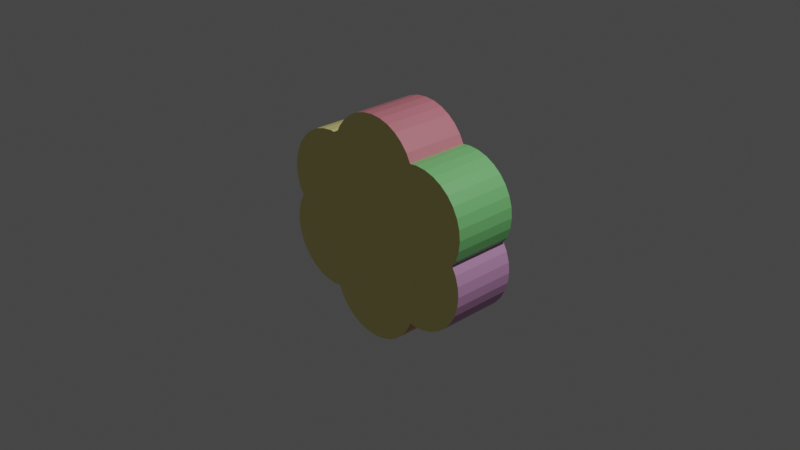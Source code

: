# Source: archipelago.blend  (saved by Blender 3.4.6; exported with 4.5.12 LTS)
import bpy
from mathutils import Matrix  # noqa: F401  (used for matrix-valued properties, if any)

bpy.ops.wm.read_factory_settings(use_empty=True)
scene = bpy.context.scene
scene.name = 'Scene'

# ---- collections
col_collection = bpy.data.collections.new('Collection'); scene.collection.children.link(col_collection)

# ---- materials (node trees are filled in below, after node groups)
mat_yellow = bpy.data.materials.new('yellow')
mat_yellow.use_transparent_shadow = False
mat_red = bpy.data.materials.new('red')
mat_red.use_transparent_shadow = False
mat_green = bpy.data.materials.new('green')
mat_green.use_transparent_shadow = False
mat_blue = bpy.data.materials.new('blue')
mat_blue.use_transparent_shadow = False
mat_orange = bpy.data.materials.new('orange')
mat_orange.use_transparent_shadow = False
mat_violet = bpy.data.materials.new('violet')
mat_violet.use_transparent_shadow = False

# ---- material node trees
mat_yellow.use_nodes = True; mat_yellow.node_tree.nodes.clear()
_N = mat_yellow.node_tree.nodes; _L = mat_yellow.node_tree.links
n0 = _N.new('ShaderNodeBsdfPrincipled'); n0.name = 'Principled BSDF'; n0.location = (10, 300)
n0.distribution = 'GGX'
n0.subsurface_method = 'RANDOM_WALK_SKIN'
n0.inputs[0].default_value = (0.855, 0.7682, 0.2831, 1.0)
n0.inputs[3].default_value = 1.45
n0.inputs[27].default_value = (0.0, 0.0, 0.0, 1.0)
n0.inputs[28].default_value = 1.0
n1 = _N.new('ShaderNodeOutputMaterial'); n1.name = 'Material Output'; n1.location = (300, 300)
_L.new(n0.outputs[0], n1.inputs[0])
n1.is_active_output = True
mat_red.use_nodes = True; mat_red.node_tree.nodes.clear()
_N = mat_red.node_tree.nodes; _L = mat_red.node_tree.links
n0 = _N.new('ShaderNodeBsdfPrincipled'); n0.name = 'Principled BSDF'; n0.location = (10, 300)
n0.distribution = 'GGX'
n0.subsurface_method = 'RANDOM_WALK_SKIN'
n0.inputs[0].default_value = (0.5841, 0.1812, 0.2232, 1.0)
n0.inputs[3].default_value = 1.45
n0.inputs[27].default_value = (0.0, 0.0, 0.0, 1.0)
n0.inputs[28].default_value = 1.0
n1 = _N.new('ShaderNodeOutputMaterial'); n1.name = 'Material Output'; n1.location = (300, 300)
_L.new(n0.outputs[0], n1.inputs[0])
n1.is_active_output = True
mat_green.use_nodes = True; mat_green.node_tree.nodes.clear()
_N = mat_green.node_tree.nodes; _L = mat_green.node_tree.links
n0 = _N.new('ShaderNodeBsdfPrincipled'); n0.name = 'Principled BSDF'; n0.location = (10, 300)
n0.distribution = 'GGX'
n0.subsurface_method = 'RANDOM_WALK_SKIN'
n0.inputs[0].default_value = (0.1779, 0.5395, 0.1779, 1.0)
n0.inputs[3].default_value = 1.45
n0.inputs[27].default_value = (0.0, 0.0, 0.0, 1.0)
n0.inputs[28].default_value = 1.0
n1 = _N.new('ShaderNodeOutputMaterial'); n1.name = 'Material Output'; n1.location = (300, 300)
_L.new(n0.outputs[0], n1.inputs[0])
n1.is_active_output = True
mat_blue.use_nodes = True; mat_blue.node_tree.nodes.clear()
_N = mat_blue.node_tree.nodes; _L = mat_blue.node_tree.links
n0 = _N.new('ShaderNodeBsdfPrincipled'); n0.name = 'Principled BSDF'; n0.location = (10, 300)
n0.distribution = 'GGX'
n0.subsurface_method = 'RANDOM_WALK_SKIN'
n0.inputs[0].default_value = (0.1812, 0.2086, 0.5089, 1.0)
n0.inputs[3].default_value = 1.45
n0.inputs[27].default_value = (0.0, 0.0, 0.0, 1.0)
n0.inputs[28].default_value = 1.0
n1 = _N.new('ShaderNodeOutputMaterial'); n1.name = 'Material Output'; n1.location = (300, 300)
_L.new(n0.outputs[0], n1.inputs[0])
n1.is_active_output = True
mat_orange.use_nodes = True; mat_orange.node_tree.nodes.clear()
_N = mat_orange.node_tree.nodes; _L = mat_orange.node_tree.links
n0 = _N.new('ShaderNodeBsdfPrincipled'); n0.name = 'Principled BSDF'; n0.location = (10, 300)
n0.distribution = 'GGX'
n0.subsurface_method = 'RANDOM_WALK_SKIN'
n0.inputs[0].default_value = (0.6939, 0.3515, 0.2051, 1.0)
n0.inputs[3].default_value = 1.45
n0.inputs[27].default_value = (0.0, 0.0, 0.0, 1.0)
n0.inputs[28].default_value = 1.0
n1 = _N.new('ShaderNodeOutputMaterial'); n1.name = 'Material Output'; n1.location = (300, 300)
_L.new(n0.outputs[0], n1.inputs[0])
n1.is_active_output = True
mat_violet.use_nodes = True; mat_violet.node_tree.nodes.clear()
_N = mat_violet.node_tree.nodes; _L = mat_violet.node_tree.links
n0 = _N.new('ShaderNodeBsdfPrincipled'); n0.name = 'Principled BSDF'; n0.location = (10, 300)
n0.distribution = 'GGX'
n0.subsurface_method = 'RANDOM_WALK_SKIN'
n0.inputs[0].default_value = (0.5906, 0.2961, 0.5395, 1.0)
n0.inputs[3].default_value = 1.45
n0.inputs[27].default_value = (0.0, 0.0, 0.0, 1.0)
n0.inputs[28].default_value = 1.0
n1 = _N.new('ShaderNodeOutputMaterial'); n1.name = 'Material Output'; n1.location = (300, 300)
_L.new(n0.outputs[0], n1.inputs[0])
n1.is_active_output = True

# ---- world
world_world = bpy.data.worlds.new('World'); scene.world = world_world
world_world.use_nodes = True; world_world.node_tree.nodes.clear()
_N = world_world.node_tree.nodes; _L = world_world.node_tree.links
n0 = _N.new('ShaderNodeOutputWorld'); n0.name = 'World Output'; n0.location = (300, 300)
n1 = _N.new('ShaderNodeBackground'); n1.name = 'Background'; n1.location = (10, 300)
n1.inputs[0].default_value = (0.05088, 0.05088, 0.05088, 1.0)
_L.new(n1.outputs[0], n0.inputs[0])
n0.is_active_output = True
world_world.color = (0.05088, 0.05088, 0.05088)
world_world.use_sun_shadow = False
world_world.sun_shadow_jitter_overblur = 0.0

# ---- cameras
cam_camera = bpy.data.cameras.new('Camera')
cam_camera.clip_end = 100.0
cam_camera.ortho_scale = 7.314

# ---- lights
light_light = bpy.data.lights.new('Light', 'POINT')
light_light.transmission_factor = 0.0
light_light.energy = 1000.0
light_light.shadow_soft_size = 0.1
light_light.shadow_maximum_resolution = 0.006
light_light.use_absolute_resolution = True

# ---- meshes
me_ap_logo = bpy.data.meshes.new('AP Logo')
me_ap_logo.from_pydata([(-1.438, 1.722, -0.5051), (-1.633, 1.703, -0.5051), (-1.82, 1.646, -0.5051), (-1.993, 1.553, -0.5051), (-2.145, 1.429, -0.5051), (-2.269, 1.277, -0.5051), (-2.362, 1.104, -0.5051), (-2.418, 0.9168, -0.5051), (-2.438, 0.7218, -0.5051), (-2.418, 0.5267, -0.5051), (-2.362, 0.3391, -0.5051), (-0.5138, 0.3391, -0.5051), (-0.4569, 0.5267, -0.5051), (-0.4377, 0.7218, -0.5051), (-0.4569, 0.9168, -0.5051), (-0.5138, 1.104, -0.5051), (-0.6062, 1.277, -0.5051), (-0.7306, 1.429, -0.5051), (-0.8821, 1.553, -0.5051), (-1.055, 1.646, -0.5051), (-1.243, 1.703, -0.5051), (-1.438, 1.722, 0.5051), (-1.633, 1.703, 0.5051), (-1.82, 1.646, 0.5051), (-1.993, 1.553, 0.5051), (-2.145, 1.429, 0.5051), (-2.269, 1.277, 0.5051), (-2.362, 1.104, 0.5051), (-2.418, 0.9168, 0.5051), (-2.438, 0.7218, 0.5051), (-2.418, 0.5267, 0.5051), (-2.362, 0.3391, 0.5051), (-0.5138, 0.3391, 0.5051), (-0.4569, 0.5267, 0.5051), (-0.4377, 0.7218, 0.5051), (-0.4569, 0.9168, 0.5051), (-0.5138, 1.104, 0.5051), (-0.6062, 1.277, 0.5051), (-0.7306, 1.429, 0.5051), (-0.8821, 1.553, 0.5051), (-1.055, 1.646, 0.5051), (-1.243, 1.703, 0.5051), (-0.57, 0.2339, -0.5051), (-2.302, 0.2271, -0.5051), (-0.7321, 0.3669, -0.5051), (-0.9498, 0.4833, -0.5051), (-1.186, 0.555, -0.5051), (-2.131, 0.3669, -0.5051), (-1.677, 0.555, -0.5051), (-1.432, 0.5792, -0.5051), (-1.914, 0.4833, -0.5051), (-2.302, 0.2271, 0.5051), (-0.57, 0.2339, 0.5051), (-2.131, 0.3669, 0.5051), (-0.7321, 0.3669, 0.5051), (-1.914, 0.4833, 0.5051), (-1.677, 0.555, 0.5051), (-1.432, 0.5792, 0.5051), (-0.9498, 0.4833, 0.5051), (-1.186, 0.555, 0.5051), (0.0, 2.515, -0.5051), (-0.1951, 2.496, -0.5051), (-0.3827, 2.439, -0.5051), (-0.5556, 2.347, -0.5051), (-0.7071, 2.222, -0.5051), (-0.8315, 2.071, -0.5051), (-0.9239, 1.898, -0.5051), (0.0, 0.5152, -0.5051), (0.9239, 1.898, -0.5051), (0.8315, 2.071, -0.5051), (0.7071, 2.222, -0.5051), (0.5556, 2.347, -0.5051), (0.3827, 2.439, -0.5051), (0.1951, 2.496, -0.5051), (0.0, 2.515, 0.5051), (-0.1951, 2.496, 0.5051), (-0.3827, 2.439, 0.5051), (-0.5556, 2.347, 0.5051), (-0.7071, 2.222, 0.5051), (-0.8315, 2.071, 0.5051), (-0.9239, 1.898, 0.5051), (0.0, 0.5152, 0.5051), (0.9239, 1.898, 0.5051), (0.8315, 2.071, 0.5051), (0.7071, 2.222, 0.5051), (0.5556, 2.347, 0.5051), (0.3827, 2.439, 0.5051), (0.1951, 2.496, 0.5051), (0.9306, 1.876, -0.5051), (0.1904, 0.5339, -0.5051), (0.2678, 1.204, -0.5051), (0.3842, 1.422, -0.5051), (0.5409, 1.613, -0.5051), (0.7318, 1.769, -0.5051), (0.1719, 0.7218, -0.5051), (0.1961, 0.9675, -0.5051), (0.1904, 0.5339, 0.5051), (0.9306, 1.876, 0.5051), (0.1719, 0.7218, 0.5051), (0.1961, 0.9675, 0.5051), (0.2678, 1.204, 0.5051), (0.7318, 1.769, 0.5051), (0.3842, 1.422, 0.5051), (0.5409, 1.613, 0.5051), (-0.1939, 0.5342, -0.5051), (-0.9308, 1.875, -0.5051), (-0.7364, 1.771, -0.5051), (-0.3881, 1.423, -0.5051), (-0.5451, 1.614, -0.5051), (-0.1997, 0.968, -0.5051), (-0.1754, 0.7218, -0.5051), (-0.2715, 1.205, -0.5051), (-0.9308, 1.875, 0.5051), (-0.1939, 0.5342, 0.5051), (-0.7364, 1.771, 0.5051), (-0.1754, 0.7218, 0.5051), (-0.5451, 1.614, 0.5051), (-0.3881, 1.423, 0.5051), (-0.1997, 0.968, 0.5051), (-0.2715, 1.205, 0.5051), (1.432, 1.722, -0.5051), (1.237, 1.703, -0.5051), (1.049, 1.646, -0.5051), (0.8761, 1.553, -0.5051), (0.7246, 1.429, -0.5051), (0.6002, 1.277, -0.5051), (0.5078, 1.104, -0.5051), (0.4509, 0.9168, -0.5051), (0.4317, 0.7218, -0.5051), (0.4509, 0.5267, -0.5051), (0.5078, 0.3391, -0.5051), (2.356, 0.3391, -0.5051), (2.412, 0.5267, -0.5051), (2.432, 0.7218, -0.5051), (2.412, 0.9168, -0.5051), (2.356, 1.104, -0.5051), (2.263, 1.277, -0.5051), (2.139, 1.429, -0.5051), (1.987, 1.553, -0.5051), (1.814, 1.646, -0.5051), (1.627, 1.703, -0.5051), (1.432, 1.722, 0.5051), (1.237, 1.703, 0.5051), (1.049, 1.646, 0.5051), (0.8761, 1.553, 0.5051), (0.7246, 1.429, 0.5051), (0.6002, 1.277, 0.5051), (0.5078, 1.104, 0.5051), (0.4509, 0.9168, 0.5051), (0.4317, 0.7218, 0.5051), (0.4509, 0.5267, 0.5051), (0.5078, 0.3391, 0.5051), (2.356, 0.3391, 0.5051), (2.412, 0.5267, 0.5051), (2.432, 0.7218, 0.5051), (2.412, 0.9168, 0.5051), (2.356, 1.104, 0.5051), (2.263, 1.277, 0.5051), (2.139, 1.429, 0.5051), (1.987, 1.553, 0.5051), (1.814, 1.646, 0.5051), (1.627, 1.703, 0.5051), (2.298, 0.2317, -0.5051), (0.5652, 0.2317, -0.5051), (2.129, 0.3702, -0.5051), (1.912, 0.4862, -0.5051), (1.677, 0.5577, -0.5051), (0.7339, 0.3702, -0.5051), (1.187, 0.5577, -0.5051), (1.432, 0.5818, -0.5051), (0.9511, 0.4862, -0.5051), (0.5652, 0.2317, 0.5051), (2.298, 0.2317, 0.5051), (0.7339, 0.3702, 0.5051), (2.129, 0.3702, 0.5051), (0.9511, 0.4862, 0.5051), (1.187, 0.5577, 0.5051), (1.432, 0.5818, 0.5051), (1.912, 0.4862, 0.5051), (1.677, 0.5577, 0.5051), (-1.432, 0.3199, -0.5051), (-1.627, 0.3007, -0.5051), (-1.814, 0.2438, -0.5051), (-1.987, 0.1514, -0.5051), (-2.139, 0.02699, -0.5051), (-2.263, -0.1245, -0.5051), (-2.356, -0.2974, -0.5051), (-2.412, -0.485, -0.5051), (-2.432, -0.6801, -0.5051), (-2.412, -0.8752, -0.5051), (-2.356, -1.063, -0.5051), (-2.263, -1.236, -0.5051), (-2.139, -1.387, -0.5051), (-1.987, -1.512, -0.5051), (-1.814, -1.604, -0.5051), (-1.627, -1.661, -0.5051), (-1.432, -1.68, -0.5051), (-0.5078, -0.2974, -0.5051), (-0.6002, -0.1245, -0.5051), (-0.7246, 0.02699, -0.5051), (-0.8761, 0.1514, -0.5051), (-1.049, 0.2438, -0.5051), (-1.237, 0.3007, -0.5051), (-1.432, 0.3199, 0.505), (-1.627, 0.3007, 0.505), (-1.814, 0.2438, 0.505), (-1.987, 0.1514, 0.505), (-2.139, 0.02699, 0.505), (-2.263, -0.1245, 0.505), (-2.356, -0.2974, 0.505), (-2.412, -0.485, 0.505), (-2.432, -0.6801, 0.505), (-2.412, -0.8752, 0.505), (-2.356, -1.063, 0.505), (-2.263, -1.236, 0.505), (-2.139, -1.387, 0.505), (-1.987, -1.512, 0.505), (-1.814, -1.604, 0.505), (-1.627, -1.661, 0.505), (-1.432, -1.68, 0.505), (-0.5078, -0.2974, 0.505), (-0.6002, -0.1245, 0.505), (-0.7246, 0.02699, 0.505), (-0.8761, 0.1514, 0.505), (-1.049, 0.2438, 0.505), (-1.237, 0.3007, 0.505), (-0.4864, -0.368, -0.5051), (-1.244, -1.662, -0.5051), (-1.258, -1.527, -0.5051), (-1.162, -1.046, -0.5051), (-0.6987, -0.4815, -0.5051), (-0.8893, -0.6379, -0.5051), (-1.046, -0.8285, -0.5051), (-1.233, -1.282, -0.5051), (-1.244, -1.662, 0.505), (-0.4864, -0.368, 0.505), (-1.258, -1.527, 0.505), (-1.233, -1.282, 0.505), (-1.162, -1.046, 0.505), (-0.6987, -0.4815, 0.505), (-1.046, -0.8285, 0.505), (-0.8893, -0.6379, 0.505), (1.192e-07, -0.5272, -0.5051), (-0.1951, -0.5464, -0.5051), (-0.3827, -0.6033, -0.5051), (-0.5556, -0.6957, -0.5051), (-0.7071, -0.8201, -0.5051), (-0.8315, -0.9716, -0.5051), (-0.9239, -1.145, -0.5051), (-0.9808, -1.332, -0.5051), (-1.0, -1.527, -0.5051), (-0.9808, -1.722, -0.5051), (-0.9239, -1.91, -0.5051), (-0.8315, -2.083, -0.5051), (-0.7071, -2.234, -0.5051), (-0.5556, -2.359, -0.5051), (-0.3827, -2.451, -0.5051), (-0.1951, -2.508, -0.5051), (1.192e-07, -2.527, -0.5051), (0.1951, -2.508, -0.5051), (0.3827, -2.451, -0.5051), (0.5556, -2.359, -0.5051), (0.7071, -2.234, -0.5051), (0.8315, -2.083, -0.5051), (0.9239, -1.91, -0.5051), (0.9808, -1.722, -0.5051), (1.0, -1.527, -0.5051), (0.9808, -1.332, -0.5051), (0.9239, -1.145, -0.5051), (0.8315, -0.9716, -0.5051), (0.7071, -0.8201, -0.5051), (0.5556, -0.6957, -0.5051), (0.3827, -0.6033, -0.5051), (0.1951, -0.5464, -0.5051), (1.192e-07, -0.5272, 0.505), (-0.1951, -0.5464, 0.505), (-0.3827, -0.6033, 0.505), (-0.5556, -0.6957, 0.505), (-0.7071, -0.8201, 0.505), (-0.8315, -0.9716, 0.505), (-0.9239, -1.145, 0.505), (-0.9808, -1.332, 0.505), (-1.0, -1.527, 0.505), (-0.9808, -1.722, 0.505), (-0.9239, -1.91, 0.505), (-0.8315, -2.083, 0.505), (-0.7071, -2.234, 0.505), (-0.5556, -2.359, 0.505), (-0.3827, -2.451, 0.505), (-0.1951, -2.508, 0.505), (1.192e-07, -2.527, 0.505), (0.1951, -2.508, 0.505), (0.3827, -2.451, 0.505), (0.5556, -2.359, 0.505), (0.7071, -2.234, 0.505), (0.8315, -2.083, 0.505), (0.9239, -1.91, 0.505), (0.9808, -1.722, 0.505), (1.0, -1.527, 0.505), (0.9808, -1.332, 0.505), (0.9239, -1.145, 0.505), (0.8315, -0.9716, 0.505), (0.7071, -0.8201, 0.505), (0.5556, -0.6957, 0.505), (0.3827, -0.6033, 0.505), (0.1951, -0.5464, 0.505), (1.432, 0.3258, -0.5051), (1.237, 0.3066, -0.5051), (1.049, 0.2497, -0.5051), (0.8761, 0.1573, -0.5051), (0.7246, 0.03295, -0.5051), (0.6002, -0.1186, -0.5051), (0.5078, -0.2915, -0.5051), (1.432, -1.674, -0.5051), (1.627, -1.655, -0.5051), (1.814, -1.598, -0.5051), (1.987, -1.506, -0.5051), (2.139, -1.381, -0.5051), (2.263, -1.23, -0.5051), (2.356, -1.057, -0.5051), (2.412, -0.8692, -0.5051), (2.432, -0.6742, -0.5051), (2.412, -0.4791, -0.5051), (2.356, -0.2915, -0.5051), (2.263, -0.1186, -0.5051), (2.139, 0.03295, -0.5051), (1.987, 0.1573, -0.5051), (1.814, 0.2497, -0.5051), (1.627, 0.3066, -0.5051), (1.432, 0.3258, 0.505), (1.237, 0.3066, 0.505), (1.049, 0.2497, 0.505), (0.8761, 0.1573, 0.505), (0.7246, 0.03295, 0.505), (0.6002, -0.1186, 0.505), (0.5078, -0.2915, 0.505), (1.432, -1.674, 0.505), (1.627, -1.655, 0.505), (1.814, -1.598, 0.505), (1.987, -1.506, 0.505), (2.139, -1.381, 0.505), (2.263, -1.23, 0.505), (2.356, -1.057, 0.505), (2.412, -0.8692, 0.505), (2.432, -0.6742, 0.505), (2.412, -0.4791, 0.505), (2.356, -0.2915, 0.505), (2.263, -0.1186, 0.505), (2.139, 0.03295, 0.505), (1.987, 0.1573, 0.505), (1.814, 0.2497, 0.505), (1.627, 0.3066, 0.505), (1.245, -1.656, -0.5051), (0.4848, -0.3672, -0.5051), (1.258, -1.527, -0.5051), (0.6987, -0.4815, -0.5051), (1.046, -0.8285, -0.5051), (0.8893, -0.6379, -0.5051), (1.233, -1.282, -0.5051), (1.162, -1.046, -0.5051), (0.4848, -0.3672, 0.505), (1.245, -1.656, 0.505), (1.258, -1.527, 0.505), (0.6987, -0.4815, 0.505), (1.046, -0.8285, 0.505), (0.8893, -0.6379, 0.505), (1.233, -1.282, 0.505), (1.162, -1.046, 0.505)], [], [(10, 9, 8, 7, 6, 5, 4, 3, 2, 1, 0, 20, 19, 18, 17, 16, 15, 14, 13, 12, 11, 42, 44, 45, 46, 49, 48, 50, 47, 43), (52, 32, 33, 34, 35, 36, 37, 38, 39, 40, 41, 21, 22, 23, 24, 25, 26, 27, 28, 29, 30, 31, 51, 53, 55, 56, 57, 59, 58, 54), (11, 12, 33, 32), (9, 10, 31, 30), (12, 13, 34, 33), (31, 10, 43, 51), (13, 14, 35, 34), (14, 15, 36, 35), (15, 16, 37, 36), (0, 1, 22, 21), (16, 17, 38, 37), (1, 2, 23, 22), (17, 18, 39, 38), (2, 3, 24, 23), (18, 19, 40, 39), (3, 4, 25, 24), (19, 20, 41, 40), (4, 5, 26, 25), (20, 0, 21, 41), (5, 6, 27, 26), (6, 7, 28, 27), (7, 8, 29, 28), (11, 32, 52, 42), (8, 9, 30, 29), (47, 53, 51, 43), (59, 46, 45, 58), (57, 49, 46, 59), (56, 48, 49, 57), (55, 50, 48, 56), (54, 44, 42, 52), (53, 47, 50, 55), (58, 45, 44, 54), (105, 66, 65, 64, 63, 62, 61, 60, 73, 72, 71, 70, 69, 68, 88, 93, 92, 91, 90, 95, 94, 89, 67, 104, 110, 109, 111, 107, 108, 106), (81, 96, 98, 99, 100, 102, 103, 101, 97, 82, 83, 84, 85, 86, 87, 74, 75, 76, 77, 78, 79, 80, 112, 114, 116, 117, 119, 118, 115, 113), (68, 82, 97, 88), (68, 69, 83, 82), (60, 61, 75, 74), (69, 70, 84, 83), (61, 62, 76, 75), (70, 71, 85, 84), (67, 81, 113, 104), (62, 63, 77, 76), (71, 72, 86, 85), (96, 81, 67, 89), (63, 64, 78, 77), (72, 73, 87, 86), (64, 65, 79, 78), (73, 60, 74, 87), (65, 66, 80, 79), (80, 66, 105, 112), (98, 94, 95, 99), (89, 94, 98, 96), (97, 101, 93, 88), (103, 92, 93, 101), (102, 91, 92, 103), (100, 90, 91, 102), (99, 95, 90, 100), (114, 106, 108, 116), (105, 106, 114, 112), (113, 115, 110, 104), (109, 110, 115, 118), (111, 109, 118, 119), (107, 111, 119, 117), (108, 107, 117, 116), (130, 129, 128, 127, 126, 125, 124, 123, 122, 121, 120, 140, 139, 138, 137, 136, 135, 134, 133, 132, 131, 162, 164, 165, 166, 169, 168, 170, 167, 163), (172, 152, 153, 154, 155, 156, 157, 158, 159, 160, 161, 141, 142, 143, 144, 145, 146, 147, 148, 149, 150, 151, 171, 173, 175, 176, 177, 179, 178, 174), (123, 124, 145, 144), (139, 140, 161, 160), (124, 125, 146, 145), (140, 120, 141, 161), (125, 126, 147, 146), (126, 127, 148, 147), (127, 128, 149, 148), (131, 152, 172, 162), (128, 129, 150, 149), (131, 132, 153, 152), (129, 130, 151, 150), (132, 133, 154, 153), (151, 130, 163, 171), (133, 134, 155, 154), (134, 135, 156, 155), (135, 136, 157, 156), (120, 121, 142, 141), (136, 137, 158, 157), (121, 122, 143, 142), (137, 138, 159, 158), (122, 123, 144, 143), (138, 139, 160, 159), (173, 167, 170, 175), (178, 165, 164, 174), (167, 173, 171, 163), (179, 166, 165, 178), (177, 169, 166, 179), (176, 168, 169, 177), (175, 170, 168, 176), (174, 164, 162, 172), (227, 196, 195, 194, 193, 192, 191, 190, 189, 188, 187, 186, 185, 184, 183, 182, 181, 180, 202, 201, 200, 199, 198, 197, 226, 230, 231, 232, 229, 233, 228), (220, 221, 222, 223, 224, 225, 203, 204, 205, 206, 207, 208, 209, 210, 211, 212, 213, 214, 215, 216, 217, 218, 219, 234, 236, 237, 238, 240, 241, 239, 235), (182, 183, 206, 205), (200, 201, 224, 223), (234, 219, 196, 227), (183, 184, 207, 206), (201, 202, 225, 224), (184, 185, 208, 207), (202, 180, 203, 225), (185, 186, 209, 208), (186, 187, 210, 209), (187, 188, 211, 210), (188, 189, 212, 211), (189, 190, 213, 212), (190, 191, 214, 213), (191, 192, 215, 214), (197, 220, 235, 226), (192, 193, 216, 215), (197, 198, 221, 220), (193, 194, 217, 216), (180, 181, 204, 203), (198, 199, 222, 221), (194, 195, 218, 217), (181, 182, 205, 204), (199, 200, 223, 222), (195, 196, 219, 218), (239, 230, 226, 235), (241, 231, 230, 239), (240, 232, 231, 241), (238, 229, 232, 240), (237, 233, 229, 238), (236, 228, 233, 237), (227, 228, 236, 234), (243, 242, 273, 272, 271, 270, 269, 268, 267, 266, 265, 264, 263, 262, 261, 260, 259, 258, 257, 256, 255, 254, 253, 252, 251, 250, 249, 248, 247, 246, 245, 244), (275, 276, 277, 278, 279, 280, 281, 282, 283, 284, 285, 286, 287, 288, 289, 290, 291, 292, 293, 294, 295, 296, 297, 298, 299, 300, 301, 302, 303, 304, 305, 274), (243, 244, 276, 275), (270, 271, 303, 302), (257, 258, 290, 289), (244, 245, 277, 276), (271, 272, 304, 303), (258, 259, 291, 290), (245, 246, 278, 277), (272, 273, 305, 304), (259, 260, 292, 291), (246, 247, 279, 278), (273, 242, 274, 305), (260, 261, 293, 292), (247, 248, 280, 279), (261, 262, 294, 293), (248, 249, 281, 280), (262, 263, 295, 294), (249, 250, 282, 281), (263, 264, 296, 295), (250, 251, 283, 282), (264, 265, 297, 296), (251, 252, 284, 283), (265, 266, 298, 297), (252, 253, 285, 284), (266, 267, 299, 298), (253, 254, 286, 285), (267, 268, 300, 299), (254, 255, 287, 286), (268, 269, 301, 300), (255, 256, 288, 287), (242, 243, 275, 274), (269, 270, 302, 301), (256, 257, 289, 288), (353, 312, 311, 310, 309, 308, 307, 306, 328, 327, 326, 325, 324, 323, 322, 321, 320, 319, 318, 317, 316, 315, 314, 313, 352, 354, 358, 359, 356, 357, 355), (361, 336, 337, 338, 339, 340, 341, 342, 343, 344, 345, 346, 347, 348, 349, 350, 351, 329, 330, 331, 332, 333, 334, 335, 360, 363, 365, 364, 367, 366, 362), (306, 307, 330, 329), (324, 325, 348, 347), (307, 308, 331, 330), (325, 326, 349, 348), (313, 336, 361, 352), (308, 309, 332, 331), (326, 327, 350, 349), (313, 314, 337, 336), (309, 310, 333, 332), (327, 328, 351, 350), (314, 315, 338, 337), (310, 311, 334, 333), (328, 306, 329, 351), (315, 316, 339, 338), (311, 312, 335, 334), (316, 317, 340, 339), (335, 312, 353, 360), (317, 318, 341, 340), (318, 319, 342, 341), (319, 320, 343, 342), (320, 321, 344, 343), (321, 322, 345, 344), (322, 323, 346, 345), (323, 324, 347, 346), (359, 358, 366, 367), (356, 359, 367, 364), (357, 356, 364, 365), (363, 355, 357, 365), (353, 355, 363, 360), (361, 362, 354, 352), (358, 354, 362, 366)])
me_ap_logo.polygons.foreach_set('material_index', [0, 0, 0, 0, 0, 0, 0, 0, 0, 0, 0, 0, 0, 0, 0, 0, 0, 0, 0, 0, 0, 0, 0, 0, 0, 0, 0, 0, 0, 0, 0, 0, 1, 1, 1, 1, 1, 1, 1, 1, 1, 1, 1, 1, 1, 1, 1, 1, 1, 1, 0, 0, 0, 0, 0, 0, 0, 0, 0, 0, 0, 0, 0, 0, 2, 2, 2, 2, 2, 2, 2, 2, 2, 2, 2, 2, 2, 2, 2, 2, 2, 2, 2, 2, 2, 2, 2, 2, 0, 0, 0, 0, 0, 0, 0, 0, 3, 3, 3, 3, 3, 3, 3, 3, 3, 3, 3, 3, 3, 3, 3, 3, 3, 3, 3, 3, 3, 3, 3, 3, 3, 3, 0, 0, 0, 0, 0, 0, 0, 4, 4, 4, 4, 4, 4, 4, 4, 4, 4, 4, 4, 4, 4, 4, 4, 4, 4, 4, 4, 4, 4, 4, 4, 4, 4, 4, 4, 4, 4, 4, 4, 4, 4, 5, 5, 5, 5, 5, 5, 5, 5, 5, 5, 5, 5, 5, 5, 5, 5, 5, 5, 5, 5, 5, 5, 5, 5, 5, 5, 0, 0, 0, 0, 0, 0, 0])
_uv = me_ap_logo.uv_layers.new(name='UVMap')
_uv.uv.foreach_set('vector', [0.0, 0.0, 0.0, 0.0, 0.0, 0.0, 0.0, 0.0, 0.0, 0.0, 0.0, 0.0, 0.0, 0.0, 0.0, 0.0, 0.0, 0.0, 0.0, 0.0, 0.0, 0.0, 0.0, 0.0, 0.0, 0.0, 0.0, 0.0, 0.0, 0.0, 0.0, 0.0, 0.0, 0.0, 0.0, 0.0, 0.0, 0.0, 0.0, 0.0, 0.0, 0.0, 0.0, 0.0, 0.0, 0.0, 0.0, 0.0, 0.0, 0.0, 0.0, 0.0, 0.0, 0.0, 0.0, 0.0, 0.0, 0.0, 0.0, 0.0, 0.0, 0.0, 0.0, 0.0, 0.0, 0.0, 0.0, 0.0, 0.0, 0.0, 0.0, 0.0, 0.0, 0.0, 0.0, 0.0, 0.0, 0.0, 0.0, 0.0, 0.0, 0.0, 0.0, 0.0, 0.0, 0.0, 0.0, 0.0, 0.0, 0.0, 0.0, 0.0, 0.0, 0.0, 0.0, 0.0, 0.0, 0.0, 0.0, 0.0, 0.0, 0.0, 0.0, 0.0, 0.0, 0.0, 0.0, 0.0, 0.0, 0.0, 0.0, 0.0, 0.0, 0.0, 0.0, 0.0, 0.0, 0.0, 0.0, 0.0, 0.0, 0.0, 0.0, 0.0, 0.0, 0.0, 0.0, 0.0, 0.0, 0.0, 0.0, 0.0, 0.0, 0.0, 0.0, 0.0, 0.0, 0.0, 0.0, 0.0, 0.0, 0.0, 0.0, 0.0, 0.0, 0.0, 0.0, 0.0, 0.0, 0.0, 0.0, 0.0, 0.0, 0.0, 0.0, 0.0, 0.0, 0.0, 0.0, 0.0, 0.0, 0.0, 0.0, 0.0, 0.0, 0.0, 0.0, 0.0, 0.0, 0.0, 0.0, 0.0, 0.0, 0.0, 0.0, 0.0, 0.0, 0.0, 0.0, 0.0, 0.0, 0.0, 0.0, 0.0, 0.0, 0.0, 0.0, 0.0, 0.0, 0.0, 0.0, 0.0, 0.0, 0.0, 0.0, 0.0, 0.0, 0.0, 0.0, 0.0, 0.0, 0.0, 0.0, 0.0, 0.0, 0.0, 0.0, 0.0, 0.0, 0.0, 0.0, 0.0, 0.0, 0.0, 0.0, 0.0, 0.0, 0.0, 0.0, 0.0, 0.0, 0.0, 0.0, 0.0, 0.0, 0.0, 0.0, 0.0, 0.0, 0.0, 0.0, 0.0, 0.0, 0.0, 0.0, 0.0, 0.0, 0.0, 0.0, 0.0, 0.0, 0.0, 0.0, 0.0, 0.0, 0.0, 0.0, 0.0, 0.0, 0.0, 0.0, 0.0, 0.0, 0.0, 0.0, 0.0, 0.0, 0.0, 0.0, 0.0, 0.0, 0.0, 0.0, 0.0, 0.0, 0.0, 0.0, 0.0, 0.0, 0.0, 0.0, 0.0, 0.0, 0.0, 0.0, 0.0, 0.0, 0.0, 0.0, 0.0, 0.0, 0.0, 0.0, 0.0, 0.0, 0.0, 0.0, 0.0, 0.0, 0.0, 0.0, 0.0, 0.0, 0.0, 0.0, 0.0, 0.0, 0.0, 0.0, 0.0, 0.0, 0.0, 0.0, 0.0, 0.0, 0.0, 0.0, 0.0, 0.0, 0.0, 0.0, 0.0, 0.0, 0.0, 0.0, 0.0, 0.0, 0.0, 0.0, 0.0, 0.0, 0.0, 0.0, 0.0, 0.0, 0.0, 0.0, 0.0, 0.0, 0.0, 0.0, 0.0, 0.0, 0.0, 0.0, 0.0, 0.0, 0.0, 0.0, 0.0, 0.0, 0.0, 0.0, 0.0, 0.0, 0.0, 0.0, 0.0, 0.0, 0.0, 0.0, 0.0, 0.0, 0.0, 0.0, 0.0, 0.0, 0.0, 0.0, 0.0, 0.0, 0.0, 0.0, 0.0, 0.0, 0.0, 0.0, 0.0, 0.0, 0.0, 0.0, 0.0, 0.0, 0.0, 0.0, 0.0, 0.0, 0.0, 0.0, 0.0, 0.0, 0.0, 0.0, 0.0, 0.0, 0.0, 0.0, 0.0, 0.0, 0.0, 0.0, 0.0, 0.0, 0.0, 0.0, 0.0, 0.0, 0.0, 0.0, 0.0, 0.0, 0.0, 0.0, 0.0, 0.0, 0.0, 0.0, 0.0, 0.0, 0.0, 0.0, 0.0, 0.0, 0.0, 0.0, 0.0, 0.0, 0.0, 0.0, 0.0, 0.0, 0.0, 0.0, 0.0, 0.0, 0.0, 0.0, 0.0, 0.0, 0.0, 0.0, 0.0, 0.0, 0.0, 0.0, 0.0, 0.0, 0.0, 0.0, 0.0, 0.0, 0.0, 0.0, 0.0, 0.0, 0.0, 0.0, 0.0, 0.0, 0.0, 0.0, 0.0, 0.0, 0.0, 0.0, 0.0, 0.0, 0.0, 0.0, 0.0, 0.0, 0.0, 0.0, 0.0, 0.0, 0.0, 0.0, 0.0, 0.0, 0.0, 0.0, 0.0, 0.0, 0.0, 0.0, 0.0, 0.0, 0.0, 0.0, 0.0, 0.0, 0.0, 0.0, 0.0, 0.0, 0.0, 0.0, 0.0, 0.0, 0.0, 0.0, 0.0, 0.0, 0.0, 0.0, 0.0, 0.0, 0.0, 0.0, 0.0, 0.0, 0.0, 0.0, 0.0, 0.0, 0.0, 0.0, 0.0, 0.0, 0.0, 0.0, 0.0, 0.0, 0.0, 0.0, 0.0, 0.0, 0.0, 0.0, 0.0, 0.0, 0.0, 0.0, 0.0, 0.0, 0.0, 0.0, 0.0, 0.0, 0.0, 0.0, 0.0, 0.0, 0.0, 0.0, 0.0, 0.0, 0.0, 0.0, 0.0, 0.0, 0.0, 0.0, 0.0, 0.0, 0.0, 0.0, 0.0, 0.0, 0.0, 0.0, 0.0, 0.0, 0.0, 0.0, 0.0, 0.0, 0.0, 0.0, 0.0, 0.0, 0.0, 0.0, 0.0, 0.0, 0.0, 0.0, 0.0, 0.0, 0.0, 0.0, 0.0, 0.0, 0.0, 0.0, 0.0, 0.0, 0.0, 0.0, 0.0, 0.0, 0.0, 0.0, 0.0, 0.0, 0.0, 0.0, 0.0, 0.0, 0.0, 0.0, 0.0, 0.0, 0.0, 0.0, 0.0, 0.0, 0.0, 0.0, 0.0, 0.0, 0.0, 0.0, 0.0, 0.0, 0.0, 0.0, 0.0, 0.0, 0.0, 0.0, 0.0, 0.0, 0.0, 0.0, 0.0, 0.0, 0.0, 0.0, 0.0, 0.0, 0.0, 0.0, 0.0, 0.0, 0.0, 0.0, 0.0, 0.0, 0.0, 0.0, 0.0, 0.0, 0.0, 0.0, 0.0, 0.0, 0.0, 0.0, 0.0, 0.0, 0.0, 0.0, 0.0, 0.0, 0.0, 0.0, 0.0, 0.0, 0.0, 0.0, 0.0, 0.0, 0.0, 0.0, 0.0, 0.0, 0.0, 0.0, 0.0, 0.0, 0.0, 0.0, 0.0, 0.0, 0.0, 0.0, 0.0, 0.0, 0.0, 0.0, 0.0, 0.0, 0.0, 0.0, 0.0, 0.0, 0.0, 0.0, 0.0, 0.0, 0.0, 0.0, 0.0, 0.0, 0.0, 0.0, 0.0, 0.0, 0.0, 0.0, 0.0, 0.0, 0.0, 0.0, 0.0, 0.0, 0.0, 0.0, 0.0, 0.0, 0.0, 0.0, 0.0, 0.0, 0.0, 0.0, 0.0, 0.0, 0.0, 0.0, 0.0, 0.0, 0.0, 0.0, 0.0, 0.0, 0.0, 0.0, 0.0, 0.0, 0.0, 0.0, 0.0, 0.0, 0.0, 0.0, 0.0, 0.0, 0.0, 0.0, 0.0, 0.0, 0.0, 0.0, 0.0, 0.0, 0.0, 0.0, 0.0, 0.0, 0.0, 0.0, 0.0, 0.0, 0.0, 0.0, 0.0, 0.0, 0.0, 0.0, 0.0, 0.0, 0.0, 0.0, 0.0, 0.0, 0.0, 0.0, 0.0, 0.0, 0.0, 0.0, 0.0, 0.0, 0.0, 0.0, 0.0, 0.0, 0.0, 0.0, 0.0, 0.0, 0.0, 0.0, 0.0, 0.0, 0.0, 0.0, 0.0, 0.0, 0.0, 0.0, 0.0, 0.0, 0.0, 0.0, 0.0, 0.0, 0.0, 0.0, 0.0, 0.0, 0.0, 0.0, 0.0, 0.0, 0.0, 0.0, 0.0, 0.0, 0.0, 0.0, 0.0, 0.0, 0.0, 0.0, 0.0, 0.0, 0.0, 0.0, 0.0, 0.0, 0.0, 0.0, 0.0, 0.0, 0.0, 0.0, 0.0, 0.0, 0.0, 0.0, 0.0, 0.0, 0.0, 0.0, 0.0, 0.0, 0.0, 0.0, 0.0, 0.0, 0.0, 0.0, 0.0, 0.0, 0.0, 0.0, 0.0, 0.0, 0.0, 0.0, 0.0, 0.0, 0.0, 0.0, 0.0, 0.0, 0.0, 0.0, 0.0, 0.0, 0.0, 0.0, 0.0, 0.0, 0.0, 0.0, 0.0, 0.0, 0.0, 0.0, 0.0, 0.0, 0.0, 0.0, 0.0, 0.0, 0.0, 0.0, 0.0, 0.0, 0.0, 0.0, 0.0, 0.0, 0.0, 0.0, 0.0, 0.0, 0.0, 0.0, 0.0, 0.0, 0.0, 0.0, 0.0, 0.0, 0.0, 0.0, 0.0, 0.0, 0.0, 0.0, 0.0, 0.0, 0.0, 0.0, 0.0, 0.0, 0.0, 0.0, 0.0, 0.0, 0.0, 0.0, 0.0, 0.0, 0.0, 0.0, 0.0, 0.0, 0.0, 0.0, 0.0, 0.0, 0.0, 0.0, 0.0, 0.0, 0.0, 0.0, 0.0, 0.0, 0.0, 0.0, 0.0, 0.0, 0.0, 0.0, 0.0, 0.0, 0.0, 0.0, 0.0, 0.0, 0.0, 0.0, 0.0, 0.0, 0.0, 0.0, 0.0, 0.0, 0.0, 0.0, 0.0, 0.0, 0.0, 0.0, 0.0, 0.0, 0.0, 0.0, 0.0, 0.0, 0.0, 0.0, 0.0, 0.0, 0.0, 0.0, 0.0, 0.0, 0.0, 0.0, 0.0, 0.0, 0.0, 0.0, 0.0, 0.0, 0.0, 0.0, 0.0, 0.0, 0.0, 0.0, 0.0, 0.0, 0.0, 0.0, 0.0, 0.0, 0.0, 0.0, 0.0, 0.0, 0.0, 0.0, 0.0, 0.0, 0.0, 0.0, 0.0, 0.0, 0.0, 0.0, 0.0, 0.0, 0.0, 0.0, 0.0, 0.0, 0.0, 0.0, 0.0, 0.0, 0.0, 0.0, 0.0, 0.0, 0.0, 0.0, 0.0, 0.0, 0.0, 0.0, 0.0, 0.0, 0.0, 0.0, 0.0, 0.0, 0.0, 0.0, 0.0, 0.0, 0.0, 0.0, 0.0, 0.0, 0.0, 0.0, 0.0, 0.0, 0.0, 0.0, 0.0, 0.0, 0.0, 0.0, 0.0, 0.0, 0.0, 0.0, 0.0, 0.0, 0.0, 0.0, 0.0, 0.0, 0.0, 0.0, 0.0, 0.0, 0.0, 0.0, 0.0, 0.0, 0.0, 0.0, 0.0, 0.0, 0.0, 0.0, 0.0, 0.0, 0.0, 0.0, 0.0, 0.0, 0.0, 0.0, 0.0, 0.0, 0.0, 0.0, 0.0, 0.0, 0.0, 0.0, 0.0, 0.0, 0.0, 0.0, 0.0, 0.0, 0.0, 0.0, 0.0, 0.0, 0.0, 0.0, 0.0, 0.0, 0.0, 0.0, 0.0, 0.0, 0.0, 0.0, 0.0, 0.0, 0.0, 0.0, 0.0, 0.0, 0.0, 0.0, 0.0, 0.0, 0.0, 0.0, 0.0, 0.0, 0.0, 0.0, 0.0, 0.0, 0.0, 0.0, 0.0, 0.0, 0.0, 0.0, 0.0, 0.0, 0.0, 0.0, 0.0, 0.0, 0.0, 0.0, 0.0, 0.0, 0.0, 0.0, 0.0, 0.0, 0.0, 0.0, 0.0, 0.0, 0.0, 0.0, 0.0, 0.0, 0.0, 0.0, 0.0, 0.0, 0.0, 0.0, 0.0, 0.0, 0.0, 0.0, 0.0, 0.0, 0.0, 0.0, 0.0, 0.0, 0.0, 0.0, 0.0, 0.0, 0.0, 0.0, 0.0, 0.0, 0.0, 0.0, 0.0, 0.0, 0.0, 0.0, 0.0, 0.0, 0.0, 0.0, 0.0, 0.0, 0.0, 0.0, 0.0, 0.0, 0.0, 0.0, 0.0, 0.0, 0.0, 0.0, 0.0, 0.0, 0.0, 0.0, 0.0, 0.0, 0.0, 0.0, 0.0, 0.0, 0.0, 0.0, 0.0, 0.0, 0.0, 0.0, 0.0, 0.0, 0.0, 0.0, 0.0, 0.0, 0.0, 0.0, 0.0, 0.0, 0.0, 0.0, 0.0, 0.0, 0.0, 0.0, 0.0, 0.0, 0.0, 0.0, 0.0, 0.0, 0.0, 0.0, 0.0, 0.0, 0.0, 0.0, 0.0, 0.0, 0.0, 0.0, 0.0, 0.0, 0.0, 0.0, 0.0, 0.0, 0.0, 0.0, 0.0, 0.0, 0.0, 0.0, 0.0, 0.0, 0.0, 0.0, 0.0, 0.0, 0.0, 0.0, 0.0, 0.0, 0.0, 0.0, 0.0, 0.0, 0.0, 0.0, 0.0, 0.0, 0.0, 0.0, 0.0, 0.0, 0.0, 0.0, 0.0, 0.0, 0.0, 0.0, 0.0, 0.0, 0.0, 0.0, 0.0, 0.0, 0.0, 0.0, 0.0, 0.0, 0.0, 0.0, 0.0, 0.0, 0.0, 0.0, 0.0, 0.0, 0.0, 0.0, 0.0, 0.0, 0.0, 0.0, 0.0, 0.0, 0.0, 0.0, 0.0, 0.0, 0.0, 0.0, 0.0, 0.0, 0.0, 0.0, 0.0, 0.0, 0.0, 0.0, 0.0, 0.0, 0.0, 0.0, 0.0, 0.0, 0.0, 0.0, 0.0, 0.0, 0.0, 0.0, 0.0, 0.0, 0.0, 0.0, 0.0, 0.0, 0.0, 0.0, 0.0, 0.0, 0.0, 0.0, 0.0, 0.0, 0.0, 0.0, 0.0, 0.0, 0.0, 0.0, 0.0, 0.0, 0.0, 0.0, 0.0, 0.0, 0.0, 0.0, 0.0, 0.0, 0.0, 0.0, 0.0, 0.0, 0.0, 0.0, 0.0, 0.0, 0.0, 0.0, 0.0, 0.0, 0.0, 0.0, 0.0, 0.0, 0.0, 0.0, 0.0, 0.0, 0.0, 0.0, 0.0, 0.0, 0.0, 0.0, 0.0, 0.0, 0.0, 0.0, 0.0, 0.0, 0.0, 0.0, 0.0, 0.0, 0.0, 0.0, 0.0, 0.0, 0.0, 0.0, 0.0, 0.0, 0.0, 0.0, 0.0, 0.0, 0.0, 0.0, 0.0, 0.0, 0.0, 0.0, 0.0, 0.0, 0.0, 0.0, 0.0, 0.0, 0.0, 0.0, 0.0, 0.0, 0.0, 0.0, 0.0, 0.0, 0.0, 0.0, 0.0, 0.0, 0.0, 0.0, 0.0, 0.0, 0.0, 0.0, 0.0, 0.0, 0.0, 0.0, 0.0, 0.0, 0.0, 0.0, 0.0, 0.0, 0.0, 0.0, 0.0, 0.0, 0.0, 0.0, 0.0, 0.0, 0.0, 0.0, 0.0, 0.0, 0.0, 0.0, 0.0, 0.0, 0.0, 0.0, 0.0, 0.0, 0.0, 0.0, 0.0, 0.0, 0.0, 0.0, 0.0, 0.0, 0.0, 0.0, 0.0, 0.0, 0.0, 0.0, 0.0, 0.0, 0.0, 0.0, 0.0, 0.0, 0.0, 0.0, 0.0, 0.0, 0.0, 0.0, 0.0, 0.0, 0.0, 0.0, 0.0, 0.0, 0.0, 0.0, 0.0, 0.0, 0.0, 0.0, 0.0, 0.0, 0.0, 0.0, 0.0, 0.0, 0.0, 0.0, 0.0, 0.0, 0.0, 0.0, 0.0, 0.0, 0.0, 0.0, 0.0, 0.0, 0.0, 0.0, 0.0, 0.0, 0.0, 0.0, 0.0, 0.0, 0.0, 0.0, 0.0, 0.0, 0.0, 0.0, 0.0, 0.0, 0.0, 0.0, 0.0, 0.0, 0.0, 0.0, 0.0, 0.0, 0.0, 0.0, 0.0, 0.0, 0.0, 0.0, 0.0, 0.0, 0.0, 0.0, 0.0, 0.0, 0.0, 0.0, 0.0, 0.0, 0.0, 0.0, 0.0, 0.0, 0.0, 0.0, 0.0, 0.0, 0.0, 0.0, 0.0, 0.0, 0.0, 0.0, 0.0, 0.0, 0.0, 0.0, 0.0, 0.0, 0.0, 0.0, 0.0, 0.0, 0.0, 0.0, 0.0, 0.0, 0.0, 0.0, 0.0, 0.0, 0.0, 0.0, 0.0, 0.0, 0.0, 0.0, 0.0, 0.0, 0.0, 0.0, 0.0, 0.0, 0.0, 0.0, 0.0, 0.0, 0.0, 0.0, 0.0, 0.0, 0.0, 0.0, 0.0, 0.0, 0.0, 0.0, 0.0, 0.0, 0.0, 0.0, 0.0, 0.0, 0.0, 0.0, 0.0, 0.0, 0.0, 0.0, 0.0, 0.0, 0.0, 0.0, 0.0, 0.0, 0.0, 0.0, 0.0, 0.0, 0.0, 0.0, 0.0, 0.0, 0.0, 0.0, 0.0, 0.0, 0.0, 0.0, 0.0, 0.0, 0.0, 0.0, 0.0, 0.0, 0.0, 0.0, 0.0, 0.0, 0.0, 0.0, 0.0, 0.0, 0.0, 0.0, 0.0, 0.0, 0.0, 0.0, 0.0, 0.0, 0.0, 0.0, 0.0, 0.0, 0.0, 0.0, 0.0, 0.0, 0.0, 0.0, 0.0, 0.0, 0.0, 0.0, 0.0, 0.0, 0.0, 0.0, 0.0, 0.0, 0.0, 0.0, 0.0, 0.0, 0.0, 0.0, 0.0, 0.0, 0.0, 0.0, 0.0, 0.0, 0.0, 0.0, 0.0, 0.0, 0.0, 0.0, 0.0, 0.0, 0.0, 0.0, 0.0, 0.0, 0.0, 0.0, 0.0, 0.0, 0.0, 0.0, 0.0, 0.0, 0.0, 0.0, 0.0, 0.0, 0.0, 0.0, 0.0, 0.0, 0.0, 0.0, 0.0, 0.0, 0.0, 0.0, 0.0, 0.0, 0.0, 0.0, 0.0, 0.0, 0.0, 0.0, 0.0, 0.0, 0.0, 0.0, 0.0, 0.0, 0.0, 0.0, 0.0, 0.0, 0.0, 0.0, 0.0, 0.0, 0.0, 0.0, 0.0, 0.0, 0.0, 0.0, 0.0, 0.0, 0.0, 0.0, 0.0, 0.0, 0.0, 0.0, 0.0, 0.0, 0.0, 0.0, 0.0, 0.0, 0.0, 0.0, 0.0, 0.0, 0.0, 0.0, 0.0, 0.0, 0.0, 0.0, 0.0, 0.0, 0.0, 0.0, 0.0, 0.0, 0.0, 0.0, 0.0, 0.0, 0.0, 0.0, 0.0, 0.0, 0.0, 0.0, 0.0, 0.0, 0.0, 0.0, 0.0, 0.0, 0.0, 0.0, 0.0, 0.0, 0.0, 0.0, 0.0, 0.0, 0.0, 0.0, 0.0, 0.0, 0.0, 0.0, 0.0, 0.0, 0.0, 0.0, 0.0, 0.0, 0.0, 0.0, 0.0, 0.0, 0.0, 0.0, 0.0, 0.0, 0.0, 0.0, 0.0, 0.0, 0.0, 0.0, 0.0, 0.0, 0.0, 0.0, 0.0, 0.0, 0.0, 0.0, 0.0, 0.0, 0.0, 0.0, 0.0, 0.0, 0.0, 0.0, 0.0, 0.0, 0.0, 0.0, 0.0, 0.0, 0.0, 0.0, 0.0, 0.0, 0.0, 0.0, 0.0, 0.0, 0.0, 0.0, 0.0, 0.0, 0.0, 0.0, 0.0, 0.0, 0.0, 0.0, 0.0, 0.0, 0.0, 0.0, 0.0, 0.0, 0.0, 0.0, 0.0, 0.0, 0.0, 0.0, 0.0, 0.0, 0.0, 0.0, 0.0, 0.0, 0.0, 0.0, 0.0, 0.0, 0.0, 0.0, 0.0, 0.0, 0.0, 0.0, 0.0, 0.0, 0.0, 0.0, 0.0, 0.0, 0.0, 0.0, 0.0, 0.0, 0.0, 0.0, 0.0, 0.0, 0.0, 0.0, 0.0, 0.0, 0.0, 0.0, 0.0, 0.0, 0.0, 0.0, 0.0, 0.0, 0.0, 0.0, 0.0, 0.0, 0.0, 0.0, 0.0, 0.0, 0.0, 0.0, 0.0, 0.0, 0.0, 0.0, 0.0, 0.0, 0.0, 0.0, 0.0, 0.0, 0.0, 0.0, 0.0, 0.0, 0.0, 0.0, 0.0, 0.0, 0.0, 0.0, 0.0, 0.0, 0.0, 0.0, 0.0, 0.0, 0.0, 0.0, 0.0, 0.0, 0.0, 0.0, 0.0, 0.0, 0.0, 0.0, 0.0, 0.0, 0.0, 0.0, 0.0, 0.0, 0.0, 0.0, 0.0, 0.0, 0.0, 0.0, 0.0, 0.0, 0.0, 0.0, 0.0, 0.0, 0.0, 0.0, 0.0, 0.0, 0.0, 0.0, 0.0, 0.0, 0.0, 0.0, 0.0, 0.0, 0.0, 0.0, 0.0, 0.0, 0.0, 0.0, 0.0, 0.0, 0.0, 0.0, 0.0, 0.0, 0.0, 0.0, 0.0, 0.0, 0.0, 0.0, 0.0, 0.0, 0.0, 0.0, 0.0, 0.0, 0.0, 0.0, 0.0, 0.0, 0.0, 0.0, 0.0, 0.0, 0.0, 0.0, 0.0, 0.0, 0.0, 0.0, 0.0, 0.0, 0.0, 0.0, 0.0, 0.0, 0.0, 0.0, 0.0, 0.0, 0.0, 0.0, 0.0, 0.0, 0.0, 0.0, 0.0, 0.0, 0.0, 0.0, 0.0, 0.0, 0.0, 0.0, 0.0, 0.0, 0.0, 0.0, 0.0, 0.0, 0.0, 0.0, 0.0, 0.0, 0.0, 0.0, 0.0, 0.0, 0.0, 0.0, 0.0, 0.0, 0.0, 0.0, 0.0, 0.0, 0.0, 0.0, 0.0, 0.0, 0.0, 0.0, 0.0, 0.0, 0.0, 0.0, 0.0, 0.0, 0.0, 0.0, 0.0, 0.0, 0.0, 0.0, 0.0, 0.0, 0.0, 0.0, 0.0, 0.0, 0.0, 0.0, 0.0, 0.0, 0.0, 0.0, 0.0, 0.0, 0.0, 0.0, 0.0, 0.0, 0.0, 0.0, 0.0, 0.0, 0.0, 0.0, 0.0, 0.0, 0.0, 0.0, 0.0, 0.0, 0.0, 0.0, 0.0, 0.0, 0.0, 0.0, 0.0, 0.0, 0.0, 0.0, 0.0, 0.0, 0.0, 0.0, 0.0, 0.0, 0.0, 0.0, 0.0, 0.0, 0.0, 0.0, 0.0, 0.0, 0.0, 0.0, 0.0, 0.0, 0.0, 0.0, 0.0, 0.0, 0.0, 0.0, 0.0, 0.0, 0.0, 0.0, 0.0, 0.0, 0.0, 0.0, 0.0, 0.0, 0.0, 0.0, 0.0, 0.0, 0.0, 0.0, 0.0])
me_ap_logo.materials.append(mat_yellow)
me_ap_logo.materials.append(mat_red)
me_ap_logo.materials.append(mat_green)
me_ap_logo.materials.append(mat_blue)
me_ap_logo.materials.append(mat_orange)
me_ap_logo.materials.append(mat_violet)
me_ap_logo.update()
me_ap_logo_outline = bpy.data.meshes.new('AP Logo Outline')
me_ap_logo_outline.from_pydata([(-1.438, 2.071, -0.834), (-1.701, 2.045, -0.834), (-1.954, 1.969, -0.834), (-2.187, 1.844, -0.834), (-2.392, 1.676, -0.834), (1.432, 2.071, -0.834), (-2.559, 1.472, -0.834), (-2.684, 1.238, -0.834), (-2.761, 0.9854, -0.834), (-2.787, 0.7221, -0.834), (1.279e-07, 2.864, -0.834), (-2.761, 0.4592, -0.8339), (-2.567, 0.04389, -0.8346), (-2.686, 0.2007, -0.8346), (-2.678, -0.1637, -0.834), (-2.755, -0.4169, -0.834), (-0.2632, 2.839, -0.834), (-2.781, -0.6801, -0.834), (-0.5163, 2.762, -0.834), (-2.755, -0.9433, -0.834), (-2.678, -1.196, -0.834), (-2.554, -1.43, -0.834), (-2.386, -1.634, -0.834), (-2.181, -1.802, -0.834), (-0.7496, 2.637, -0.834), (-1.438, 2.071, 0.8341), (-1.948, -1.927, -0.834), (-1.701, 2.045, 0.8341), (-1.695, -2.003, -0.8339), (-1.954, 1.969, 0.8341), (-2.187, 1.844, 0.8341), (-1.43, -2.03, -0.8341), (-2.392, 1.676, 0.8341), (-2.559, 1.472, 0.8341), (-2.684, 1.238, 0.8341), (-2.761, 0.9854, 0.8341), (-2.787, 0.7221, 0.8341), (-2.761, 0.4592, 0.8341), (-2.686, 0.2007, 0.8341), (-0.9541, 2.469, -0.834), (-1.247, -2.044, -0.834), (-1.122, -2.277, -0.834), (-1.122, 2.265, -0.834), (1.43, -2.024, -0.8341), (-0.9541, -2.481, -0.834), (-0.7496, -2.649, -0.834), (-2.567, 0.04389, 0.8341), (-0.5164, -2.774, -0.834), (-2.678, -0.1637, 0.8341), (1.695, -1.997, -0.8339), (-2.755, -0.4169, 0.8341), (-0.2632, -2.851, -0.834), (-2.781, -0.6801, 0.8341), (1.217e-07, -2.877, -0.834), (-2.755, -0.9433, 0.8341), (-2.678, -1.196, 0.8341), (-2.554, -1.43, 0.8341), (1.948, -1.921, -0.834), (0.2632, -2.851, -0.834), (-2.386, -1.634, 0.8341), (2.181, -1.796, -0.834), (-2.181, -1.802, 0.8341), (0.5164, -2.774, -0.834), (-1.948, -1.927, 0.8341), (-1.695, -2.003, 0.8341), (0.7496, -2.649, -0.834), (-1.43, -2.03, 0.8341), (0.9541, -2.481, -0.834), (2.386, -1.628, -0.834), (1.235, 2.052, -0.834), (1.122, -2.277, -0.834), (2.554, -1.424, -0.834), (1.247, -2.044, -0.834), (2.678, -1.19, -0.834), (1.122, 2.265, -0.834), (2.755, -0.9374, -0.834), (2.781, -0.6741, -0.834), (0.9541, 2.469, -0.834), (2.755, -0.4109, -0.834), (2.68, 0.2006, -0.8346), (2.678, -0.1578, -0.834), (0.7496, 2.637, -0.834), (2.567, 0.0513, -0.836), (2.755, 0.4592, -0.8339), (0.5163, 2.762, -0.834), (2.781, 0.7221, -0.834), (-1.247, -2.044, 0.8341), (-1.122, -2.277, 0.8341), (0.2632, 2.839, -0.834), (1.285e-07, 2.864, 0.8341), (-0.9541, -2.481, 0.8341), (-0.7496, -2.649, 0.8341), (2.755, 0.9854, -0.834), (-0.5164, -2.774, 0.8341), (-0.2632, 2.839, 0.8341), (-0.2632, -2.851, 0.8341), (2.678, 1.238, -0.834), (1.186e-07, -2.877, 0.8341), (-0.5163, 2.762, 0.8341), (0.2632, -2.851, 0.8341), (0.5164, -2.774, 0.8341), (0.7496, -2.649, 0.8341), (2.553, 1.472, -0.834), (0.9541, -2.481, 0.8341), (1.122, -2.277, 0.8341), (1.247, -2.044, 0.8341), (-0.7496, 2.637, 0.8341), (1.43, -2.024, 0.8341), (2.386, 1.676, -0.834), (1.695, -1.997, 0.8341), (2.181, 1.844, -0.834), (1.948, -1.921, 0.8341), (-0.9541, 2.469, 0.8341), (2.181, -1.796, 0.8341), (1.948, 1.969, -0.834), (2.386, -1.628, 0.8341), (2.554, -1.424, 0.8341), (-1.235, 2.051, 0.8341), (2.678, -1.19, 0.8341), (1.695, 2.045, -0.834), (2.755, -0.9374, 0.8341), (1.432, 2.071, 0.8341), (2.781, -0.6741, 0.8341), (2.755, -0.4109, 0.8341), (1.235, 2.052, 0.8341), (2.678, -0.1578, 0.8341), (1.122, 2.265, 0.8341), (0.9541, 2.469, 0.8341), (2.567, 0.0513, 0.8341), (0.7496, 2.637, 0.8341), (0.5163, 2.762, 0.8341), (0.2632, 2.839, 0.8341), (2.68, 0.2006, 0.8341), (2.755, 0.4592, 0.8341), (2.781, 0.7221, 0.8341), (2.755, 0.9854, 0.8341), (2.678, 1.238, 0.8341), (2.553, 1.472, 0.8341), (2.386, 1.676, 0.8341), (2.181, 1.844, 0.8341), (1.948, 1.969, 0.8341), (1.695, 2.045, 0.8341), (1.263, -1.991, -0.836), (1.263, -1.991, 0.8341), (-1.261, -1.997, -0.836), (-1.261, -1.997, 0.8341), (-1.236, 2.051, -0.834), (-1.122, 2.265, 0.8341)], [], [(69, 124, 126, 74), (10, 89, 94, 16), (74, 126, 127, 77), (16, 94, 98, 18), (77, 127, 129, 81), (18, 98, 106, 24), (81, 129, 130, 84), (24, 106, 112, 39), (84, 130, 131, 88), (88, 131, 89, 10), (114, 140, 141, 119), (119, 141, 121, 5), (82, 128, 132, 79), (79, 132, 133, 83), (83, 133, 134, 85), (85, 134, 135, 92), (92, 135, 136, 96), (96, 136, 137, 102), (124, 69, 5, 121), (102, 137, 138, 108), (108, 138, 139, 110), (110, 139, 140, 114), (43, 142, 143, 107), (43, 107, 109, 49), (49, 109, 111, 57), (57, 111, 113, 60), (60, 113, 115, 68), (68, 115, 116, 71), (71, 116, 118, 73), (73, 118, 120, 75), (75, 120, 122, 76), (76, 122, 123, 78), (123, 125, 80, 78), (128, 82, 80, 125), (51, 95, 97, 53), (53, 97, 99, 58), (58, 99, 100, 62), (62, 100, 101, 65), (65, 101, 103, 67), (67, 103, 104, 70), (70, 104, 105, 72), (40, 86, 87, 41), (41, 87, 90, 44), (44, 90, 91, 45), (45, 91, 93, 47), (47, 93, 95, 51), (145, 86, 40, 144), (145, 144, 31, 66), (12, 46, 48, 14), (14, 48, 50, 15), (15, 50, 52, 17), (17, 52, 54, 19), (19, 54, 55, 20), (20, 55, 56, 21), (21, 56, 59, 22), (22, 59, 61, 23), (23, 61, 63, 26), (26, 63, 64, 28), (28, 64, 66, 31), (38, 13, 11, 37), (46, 12, 13, 38), (0, 25, 27, 1), (1, 27, 29, 2), (2, 29, 30, 3), (3, 30, 32, 4), (4, 32, 33, 6), (146, 117, 25, 0), (6, 33, 34, 7), (7, 34, 35, 8), (8, 35, 36, 9), (9, 36, 37, 11), (143, 142, 72, 105), (42, 39, 112, 147), (42, 147, 117, 146), (30, 29, 27, 25, 117, 147, 112, 106, 98, 94, 89, 131, 130, 129, 127, 126, 124, 121, 141, 140, 139, 138, 137, 136, 135, 134, 133, 132, 128, 125, 123, 122, 120, 118, 116, 115, 113, 111, 109, 107, 143, 105, 104, 103, 101, 100, 99, 97, 95, 93, 91, 90, 87, 86, 145, 66, 64, 63, 61, 59, 56, 55, 54, 52, 50, 48, 46, 38, 37, 36, 35, 34, 33, 32), (6, 7, 8, 9, 11, 13, 12, 14, 15, 17, 19, 20, 21, 22, 23, 26, 28, 31, 144, 40, 41, 44, 45, 47, 51, 53, 58, 62, 65, 67, 70, 72, 142, 43, 49, 57, 60, 68, 71, 73, 75, 76, 78, 80, 82, 79, 83, 85, 92, 96, 102, 108, 110, 114, 119, 5, 69, 74, 77, 81, 84, 88, 10, 16, 18, 24, 39, 42, 146, 0, 1, 2, 3, 4)])
me_ap_logo_outline.polygons.foreach_set('material_index', [1, 1, 1, 1, 1, 1, 1, 1, 1, 1, 2, 2, 2, 2, 2, 2, 2, 2, 2, 2, 2, 2, 5, 5, 5, 5, 5, 5, 5, 5, 5, 5, 5, 5, 4, 4, 4, 4, 4, 4, 4, 4, 4, 4, 4, 4, 3, 3, 3, 3, 3, 3, 3, 3, 3, 3, 3, 3, 3, 0, 0, 0, 0, 0, 0, 0, 0, 0, 0, 0, 0, 5, 1, 0, 0, 0])
_uv = me_ap_logo_outline.uv_layers.new(name='UVMap')
_uv.uv.foreach_set('vector', [0.0, 0.0, 0.0, 0.0, 0.0, 0.0, 0.0, 0.0, 0.0, 0.0, 0.0, 0.0, 0.0, 0.0, 0.0, 0.0, 0.0, 0.0, 0.0, 0.0, 0.0, 0.0, 0.0, 0.0, 0.0, 0.0, 0.0, 0.0, 0.0, 0.0, 0.0, 0.0, 0.0, 0.0, 0.0, 0.0, 0.0, 0.0, 0.0, 0.0, 0.0, 0.0, 0.0, 0.0, 0.0, 0.0, 0.0, 0.0, 0.0, 0.0, 0.0, 0.0, 0.0, 0.0, 0.0, 0.0, 0.0, 0.0, 0.0, 0.0, 0.0, 0.0, 0.0, 0.0, 0.0, 0.0, 0.0, 0.0, 0.0, 0.0, 0.0, 0.0, 0.0, 0.0, 0.0, 0.0, 0.0, 0.0, 0.0, 0.0, 0.0, 0.0, 0.0, 0.0, 0.0, 0.0, 0.0, 0.0, 0.0, 0.0, 0.0, 0.0, 0.0, 0.0, 0.0, 0.0, 0.0, 0.0, 0.0, 0.0, 0.0, 0.0, 0.0, 0.0, 0.0, 0.0, 0.0, 0.0, 0.0, 0.0, 0.0, 0.0, 0.0, 0.0, 0.0, 0.0, 0.0, 0.0, 0.0, 0.0, 0.0, 0.0, 0.0, 0.0, 0.0, 0.0, 0.0, 0.0, 0.0, 0.0, 0.0, 0.0, 0.0, 0.0, 0.0, 0.0, 0.0, 0.0, 0.0, 0.0, 0.0, 0.0, 0.0, 0.0, 0.0, 0.0, 0.0, 0.0, 0.0, 0.0, 0.0, 0.0, 0.0, 0.0, 0.0, 0.0, 0.0, 0.0, 0.0, 0.0, 0.0, 0.0, 0.0, 0.0, 0.0, 0.0, 0.0, 0.0, 0.0, 0.0, 0.0, 0.0, 0.0, 0.0, 0.0, 0.0, 0.0, 0.0, 0.0, 0.0, 0.0, 0.0, 0.0, 0.0, 0.0, 0.0, 0.0, 0.0, 0.0, 0.0, 0.0, 0.0, 0.0, 0.0, 0.0, 0.0, 0.0, 0.0, 0.0, 0.0, 0.0, 0.0, 0.0, 0.0, 0.0, 0.0, 0.0, 0.0, 0.0, 0.0, 0.0, 0.0, 0.0, 0.0, 0.0, 0.0, 0.0, 0.0, 0.0, 0.0, 0.0, 0.0, 0.0, 0.0, 0.0, 0.0, 0.0, 0.0, 0.0, 0.0, 0.0, 0.0, 0.0, 0.0, 0.0, 0.0, 0.0, 0.0, 0.0, 0.0, 0.0, 0.0, 0.0, 0.0, 0.0, 0.0, 0.0, 0.0, 0.0, 0.0, 0.0, 0.0, 0.0, 0.0, 0.0, 0.0, 0.0, 0.0, 0.0, 0.0, 0.0, 0.0, 0.0, 0.0, 0.0, 0.0, 0.0, 0.0, 0.0, 0.0, 0.0, 0.0, 0.0, 0.0, 0.0, 0.0, 0.0, 0.0, 0.0, 0.0, 0.0, 0.0, 0.0, 0.0, 0.0, 0.0, 0.0, 0.0, 0.0, 0.0, 0.0, 0.0, 0.0, 0.0, 0.0, 0.0, 0.0, 0.0, 0.0, 0.0, 0.0, 0.0, 0.0, 0.0, 0.0, 0.0, 0.0, 0.0, 0.0, 0.0, 0.0, 0.0, 0.0, 0.0, 0.0, 0.0, 0.0, 0.0, 0.0, 0.0, 0.0, 0.0, 0.0, 0.0, 0.0, 0.0, 0.0, 0.0, 0.0, 0.0, 0.0, 0.0, 0.0, 0.0, 0.0, 0.0, 0.0, 0.0, 0.0, 0.0, 0.0, 0.0, 0.0, 0.0, 0.0, 0.0, 0.0, 0.0, 0.0, 0.0, 0.0, 0.0, 0.0, 0.0, 0.0, 0.0, 0.0, 0.0, 0.0, 0.0, 0.0, 0.0, 0.0, 0.0, 0.0, 0.0, 0.0, 0.0, 0.0, 0.0, 0.0, 0.0, 0.0, 0.0, 0.0, 0.0, 0.0, 0.0, 0.0, 0.0, 0.0, 0.0, 0.0, 0.0, 0.0, 0.0, 0.0, 0.0, 0.0, 0.0, 0.0, 0.0, 0.0, 0.0, 0.0, 0.0, 0.0, 0.0, 0.0, 0.0, 0.0, 0.0, 0.0, 0.0, 0.0, 0.0, 0.0, 0.0, 0.0, 0.0, 0.0, 0.0, 0.0, 0.0, 0.0, 0.0, 0.0, 0.0, 0.0, 0.0, 0.0, 0.0, 0.0, 0.0, 0.0, 0.0, 0.0, 0.0, 0.0, 0.0, 0.0, 0.0, 0.0, 0.0, 0.0, 0.0, 0.0, 0.0, 0.0, 0.0, 0.0, 0.0, 0.0, 0.0, 0.0, 0.0, 0.0, 0.0, 0.0, 0.0, 0.0, 0.0, 0.0, 0.0, 0.0, 0.0, 0.0, 0.0, 0.0, 0.0, 0.0, 0.0, 0.0, 0.0, 0.0, 0.0, 0.0, 0.0, 0.0, 0.0, 0.0, 0.0, 0.0, 0.0, 0.0, 0.0, 0.0, 0.0, 0.0, 0.0, 0.0, 0.0, 0.0, 0.0, 0.0, 0.0, 0.0, 0.0, 0.0, 0.0, 0.0, 0.0, 0.0, 0.0, 0.0, 0.0, 0.0, 0.0, 0.0, 0.0, 0.0, 0.0, 0.0, 0.0, 0.0, 0.0, 0.0, 0.0, 0.0, 0.0, 0.0, 0.0, 0.0, 0.0, 0.0, 0.0, 0.0, 0.0, 0.0, 0.0, 0.0, 0.0, 0.0, 0.0, 0.0, 0.0, 0.0, 0.0, 0.0, 0.0, 0.0, 0.0, 0.0, 0.0, 0.0, 0.0, 0.0, 0.0, 0.0, 0.0, 0.0, 0.0, 0.0, 0.0, 0.0, 0.0, 0.0, 0.0, 0.0, 0.0, 0.0, 0.0, 0.0, 0.0, 0.0, 0.0, 0.0, 0.0, 0.0, 0.0, 0.0, 0.0, 0.0, 0.0, 0.0, 0.0, 0.0, 0.0, 0.0, 0.0, 0.0, 0.0, 0.0, 0.0, 0.0, 0.0, 0.0, 0.0, 0.0, 0.0, 0.0, 0.0, 0.0, 0.0, 0.0, 0.0, 0.0, 0.0, 0.0, 0.0, 0.0, 0.0, 0.0, 0.0, 0.0, 0.0, 0.0, 0.0, 0.0, 0.0, 0.0, 0.0, 0.0, 0.0, 0.0, 0.0, 0.0, 0.0, 0.0, 0.0, 0.0, 0.0, 0.0, 0.0, 0.0, 0.0, 0.0, 0.0, 0.0, 0.0, 0.0, 0.0, 0.0, 0.0, 0.0, 0.0, 0.0, 0.0, 0.0, 0.0, 0.0, 0.0, 0.0, 0.0, 0.0, 0.0, 0.0, 0.0, 0.0, 0.0, 0.0, 0.0, 0.0, 0.0, 0.0, 0.0, 0.0, 0.0, 0.0, 0.0, 0.0, 0.0, 0.0, 0.0, 0.0, 0.0, 0.0, 0.0, 0.0, 0.0, 0.0, 0.0, 0.0, 0.0, 0.0, 0.0, 0.0, 0.0, 0.0, 0.0, 0.0, 0.0, 0.0, 0.0, 0.0, 0.0, 0.0, 0.0, 0.0, 0.0, 0.0, 0.0, 0.0, 0.0, 0.0, 0.0, 0.0, 0.0, 0.0, 0.0, 0.0, 0.0, 0.0, 0.0, 0.0, 0.0, 0.0, 0.0, 0.0, 0.0, 0.0, 0.0, 0.0, 0.0, 0.0, 0.0, 0.0, 0.0, 0.0, 0.0, 0.0, 0.0, 0.0, 0.0, 0.0, 0.0, 0.0, 0.0, 0.0, 0.0, 0.0, 0.0, 0.0, 0.0, 0.0, 0.0, 0.0, 0.0, 0.0, 0.0, 0.0, 0.0, 0.0, 0.0, 0.0, 0.0, 0.0, 0.0, 0.0, 0.0, 0.0, 0.0, 0.0, 0.0, 0.0, 0.0, 0.0, 0.0, 0.0, 0.0, 0.0, 0.0, 0.0, 0.0, 0.0, 0.0, 0.0, 0.0, 0.0, 0.0, 0.0, 0.0, 0.0, 0.0, 0.0, 0.0, 0.0, 0.0, 0.0, 0.0, 0.0, 0.0, 0.0, 0.0, 0.0, 0.0, 0.0, 0.0, 0.0, 0.0, 0.0, 0.0, 0.0, 0.0, 0.0, 0.0, 0.0, 0.0, 0.0, 0.0, 0.0, 0.0, 0.0, 0.0, 0.0, 0.0, 0.0, 0.0, 0.0, 0.0, 0.0, 0.0, 0.0, 0.0, 0.0, 0.0, 0.0, 0.0, 0.0, 0.0, 0.0, 0.0, 0.0, 0.0, 0.0, 0.0, 0.0, 0.0, 0.0, 0.0, 0.0, 0.0, 0.0, 0.0, 0.0, 0.0, 0.0, 0.0, 0.0, 0.0, 0.0, 0.0, 0.0, 0.0, 0.0, 0.0, 0.0, 0.0, 0.0, 0.0, 0.0, 0.0, 0.0, 0.0, 0.0, 0.0, 0.0, 0.0, 0.0, 0.0, 0.0, 0.0, 0.0, 0.0, 0.0, 0.0, 0.0, 0.0, 0.0, 0.0, 0.0, 0.0, 0.0, 0.0, 0.0, 0.0, 0.0, 0.0, 0.0, 0.0, 0.0, 0.0, 0.0, 0.0, 0.0, 0.0, 0.0, 0.0, 0.0, 0.0, 0.0, 0.0, 0.0, 0.0, 0.0, 0.0, 0.0, 0.0])
me_ap_logo_outline.materials.append(mat_yellow)
me_ap_logo_outline.materials.append(mat_red)
me_ap_logo_outline.materials.append(mat_green)
me_ap_logo_outline.materials.append(mat_blue)
me_ap_logo_outline.materials.append(mat_orange)
me_ap_logo_outline.materials.append(mat_violet)
me_ap_logo_outline.update()

# ---- objects
ob_light = bpy.data.objects.new('Light', light_light)
ob_camera = bpy.data.objects.new('Camera', cam_camera)
ob_ap_logo = bpy.data.objects.new('AP Logo', me_ap_logo)
ob_ap_logo_outline = bpy.data.objects.new('AP Logo Outline', me_ap_logo_outline)

# ---- transforms, parenting, visibility, modifiers, constraints
ob_light.location = (4.076, 1.005, 5.904)
ob_light.rotation_euler = (0.6503, 0.05522, 1.866)
ob_light.lock_rotations_4d = False
ob_light.empty_display_type = 'ARROWS'
ob_light.color = (0.0, 0.0, 0.0, 0.0)
ob_light.lineart.crease_threshold = 0.0
ob_camera.location = (7.359, -6.926, 4.958)
ob_camera.rotation_euler = (1.109, 0.0, 0.8149)
ob_camera.lock_rotations_4d = False
ob_camera.empty_display_type = 'ARROWS'
ob_camera.color = (0.0, 0.0, 0.0, 0.0)
ob_camera.display_type = 'WIRE'
ob_camera.lineart.crease_threshold = 0.0
ob_ap_logo.location = (0.0, 6.581e-08, 0.0)
ob_ap_logo.rotation_euler = (1.571, -0.0, 0.0)
ob_ap_logo.scale = (0.4734, 0.4734, 0.4734)
ob_ap_logo_outline.location = (0.0, 6.581e-08, 0.0)
ob_ap_logo_outline.rotation_euler = (1.571, -0.0, 0.0)
ob_ap_logo_outline.scale = (0.4261, 0.4261, 0.4261)

# ---- collection membership
col_collection.objects.link(ob_light)
col_collection.objects.link(ob_camera)
col_collection.objects.link(ob_ap_logo)
col_collection.objects.link(ob_ap_logo_outline)

# ---- scene / render settings (as saved in the file)
scene.camera = ob_camera
scene.frame_start = 1; scene.frame_end = 250; scene.frame_set(1)
scene.render.engine = 'BLENDER_EEVEE_NEXT'
scene.cycles.sampling_pattern = 'TABULATED_SOBOL'
scene.cycles.use_light_tree = False
scene.view_settings.view_transform = 'Filmic'
bpy.context.view_layer.update()
